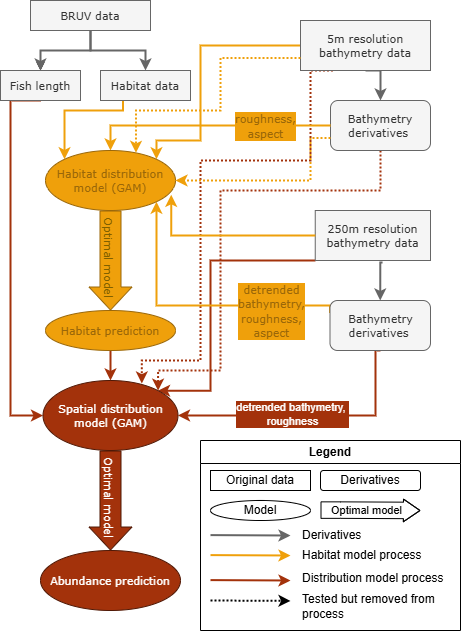

The diagram above was exported from draw.io. Its source (the exported page's mxGraphModel, read from the mxfile embedded in the PNG):
<mxGraphModel dx="1044" dy="623" grid="1" gridSize="10" guides="1" tooltips="1" connect="1" arrows="1" fold="1" page="1" pageScale="1" pageWidth="827" pageHeight="1169" math="0" shadow="0">
  <root>
    <mxCell id="WIyWlLk6GJQsqaUBKTNV-0" />
    <mxCell id="WIyWlLk6GJQsqaUBKTNV-1" parent="WIyWlLk6GJQsqaUBKTNV-0" />
    <mxCell id="QnAHNYZheqqFxq_gVrqq-2" value="" style="edgeStyle=orthogonalEdgeStyle;rounded=0;orthogonalLoop=1;jettySize=auto;html=1;fontFamily=Verdana;fontSize=11;verticalAlign=middle;" parent="WIyWlLk6GJQsqaUBKTNV-1" source="QnAHNYZheqqFxq_gVrqq-0" target="QnAHNYZheqqFxq_gVrqq-1" edge="1">
      <mxGeometry relative="1" as="geometry" />
    </mxCell>
    <mxCell id="QnAHNYZheqqFxq_gVrqq-3" value="" style="edgeStyle=orthogonalEdgeStyle;rounded=0;orthogonalLoop=1;jettySize=auto;html=1;fillColor=#f5f5f5;strokeColor=#666666;strokeWidth=2;fontFamily=Verdana;fontSize=11;verticalAlign=middle;" parent="WIyWlLk6GJQsqaUBKTNV-1" source="QnAHNYZheqqFxq_gVrqq-0" target="QnAHNYZheqqFxq_gVrqq-1" edge="1">
      <mxGeometry relative="1" as="geometry" />
    </mxCell>
    <mxCell id="QnAHNYZheqqFxq_gVrqq-5" value="" style="edgeStyle=orthogonalEdgeStyle;rounded=0;orthogonalLoop=1;jettySize=auto;html=1;fillColor=#f5f5f5;strokeColor=#666666;strokeWidth=2;fontFamily=Verdana;fontSize=11;verticalAlign=middle;" parent="WIyWlLk6GJQsqaUBKTNV-1" source="QnAHNYZheqqFxq_gVrqq-0" target="QnAHNYZheqqFxq_gVrqq-4" edge="1">
      <mxGeometry relative="1" as="geometry" />
    </mxCell>
    <mxCell id="QnAHNYZheqqFxq_gVrqq-0" value="BRUV data" style="rounded=0;whiteSpace=wrap;html=1;fillColor=#f5f5f5;fontColor=#333333;strokeColor=#666666;fontFamily=Verdana;fontSize=11;verticalAlign=middle;" parent="WIyWlLk6GJQsqaUBKTNV-1" vertex="1">
      <mxGeometry x="60" y="40" width="120" height="30" as="geometry" />
    </mxCell>
    <mxCell id="QnAHNYZheqqFxq_gVrqq-49" style="edgeStyle=orthogonalEdgeStyle;rounded=0;orthogonalLoop=1;jettySize=auto;html=1;exitX=0.5;exitY=1;exitDx=0;exitDy=0;entryX=0;entryY=0.5;entryDx=0;entryDy=0;strokeWidth=2;strokeColor=#A3320B;fontFamily=Verdana;fontSize=11;verticalAlign=middle;fillColor=#6B0504;curved=0;" parent="WIyWlLk6GJQsqaUBKTNV-1" source="QnAHNYZheqqFxq_gVrqq-1" target="QnAHNYZheqqFxq_gVrqq-47" edge="1">
      <mxGeometry relative="1" as="geometry">
        <Array as="points">
          <mxPoint x="40" y="140" />
          <mxPoint x="40" y="455" />
        </Array>
      </mxGeometry>
    </mxCell>
    <mxCell id="QnAHNYZheqqFxq_gVrqq-1" value="Fish length" style="whiteSpace=wrap;html=1;rounded=0;fillColor=#f5f5f5;fontColor=#333333;strokeColor=#666666;fontFamily=Verdana;fontSize=11;verticalAlign=middle;" parent="WIyWlLk6GJQsqaUBKTNV-1" vertex="1">
      <mxGeometry x="30" y="110" width="80" height="30" as="geometry" />
    </mxCell>
    <mxCell id="QnAHNYZheqqFxq_gVrqq-20" style="edgeStyle=orthogonalEdgeStyle;rounded=0;orthogonalLoop=1;jettySize=auto;html=1;exitX=0.25;exitY=1;exitDx=0;exitDy=0;entryX=0;entryY=0;entryDx=0;entryDy=0;fillColor=#A3320B;strokeColor=#EFA00B;strokeWidth=2;fontFamily=Verdana;fontSize=11;verticalAlign=middle;" parent="WIyWlLk6GJQsqaUBKTNV-1" source="QnAHNYZheqqFxq_gVrqq-4" target="QnAHNYZheqqFxq_gVrqq-51" edge="1">
      <mxGeometry relative="1" as="geometry">
        <mxPoint x="260" y="235" as="targetPoint" />
        <Array as="points">
          <mxPoint x="153" y="150" />
          <mxPoint x="94" y="150" />
        </Array>
      </mxGeometry>
    </mxCell>
    <mxCell id="QnAHNYZheqqFxq_gVrqq-4" value="Habitat data" style="whiteSpace=wrap;html=1;rounded=0;fillColor=#f5f5f5;fontColor=#333333;strokeColor=#666666;fontFamily=Verdana;fontSize=11;verticalAlign=middle;" parent="WIyWlLk6GJQsqaUBKTNV-1" vertex="1">
      <mxGeometry x="130" y="110" width="90" height="30" as="geometry" />
    </mxCell>
    <mxCell id="QnAHNYZheqqFxq_gVrqq-39" style="edgeStyle=orthogonalEdgeStyle;rounded=0;orthogonalLoop=1;jettySize=auto;html=1;entryX=0.5;entryY=0;entryDx=0;entryDy=0;fillColor=#f5f5f5;strokeColor=#666666;strokeWidth=2;fontFamily=Verdana;fontSize=11;verticalAlign=middle;exitX=0.584;exitY=1.04;exitDx=0;exitDy=0;exitPerimeter=0;" parent="WIyWlLk6GJQsqaUBKTNV-1" source="QnAHNYZheqqFxq_gVrqq-7" target="QnAHNYZheqqFxq_gVrqq-24" edge="1">
      <mxGeometry relative="1" as="geometry">
        <mxPoint x="412" y="300" as="sourcePoint" />
      </mxGeometry>
    </mxCell>
    <mxCell id="QnAHNYZheqqFxq_gVrqq-41" style="edgeStyle=orthogonalEdgeStyle;rounded=0;orthogonalLoop=1;jettySize=auto;html=1;exitX=0;exitY=1;exitDx=0;exitDy=0;strokeColor=#A3320B;strokeWidth=2;entryX=1;entryY=0;entryDx=0;entryDy=0;fontFamily=Verdana;fontSize=11;verticalAlign=middle;fillColor=#6B0504;curved=0;" parent="WIyWlLk6GJQsqaUBKTNV-1" source="QnAHNYZheqqFxq_gVrqq-7" target="QnAHNYZheqqFxq_gVrqq-47" edge="1">
      <mxGeometry relative="1" as="geometry">
        <mxPoint x="360" y="440" as="targetPoint" />
        <Array as="points">
          <mxPoint x="240" y="300" />
          <mxPoint x="240" y="430" />
        </Array>
      </mxGeometry>
    </mxCell>
    <mxCell id="QnAHNYZheqqFxq_gVrqq-7" value="250m resolution bathymetry data" style="rounded=0;whiteSpace=wrap;html=1;fillColor=#f5f5f5;fontColor=#333333;strokeColor=#666666;fontFamily=Verdana;fontSize=11;verticalAlign=middle;" parent="WIyWlLk6GJQsqaUBKTNV-1" vertex="1">
      <mxGeometry x="344.75" y="250" width="115.25" height="50" as="geometry" />
    </mxCell>
    <mxCell id="QnAHNYZheqqFxq_gVrqq-34" style="edgeStyle=orthogonalEdgeStyle;rounded=0;orthogonalLoop=1;jettySize=auto;html=1;exitX=0.5;exitY=1;exitDx=0;exitDy=0;entryX=0.5;entryY=0;entryDx=0;entryDy=0;fillColor=#f5f5f5;strokeColor=#666666;strokeWidth=2;fontFamily=Verdana;fontSize=11;verticalAlign=middle;" parent="WIyWlLk6GJQsqaUBKTNV-1" source="QnAHNYZheqqFxq_gVrqq-8" target="QnAHNYZheqqFxq_gVrqq-23" edge="1">
      <mxGeometry relative="1" as="geometry" />
    </mxCell>
    <mxCell id="QnAHNYZheqqFxq_gVrqq-35" style="edgeStyle=orthogonalEdgeStyle;rounded=0;orthogonalLoop=1;jettySize=auto;html=1;exitX=0;exitY=0.5;exitDx=0;exitDy=0;entryX=1;entryY=0;entryDx=0;entryDy=0;fillColor=#A3320B;strokeColor=#EFA00B;strokeWidth=2;fontFamily=Verdana;fontSize=11;verticalAlign=middle;" parent="WIyWlLk6GJQsqaUBKTNV-1" source="QnAHNYZheqqFxq_gVrqq-8" target="QnAHNYZheqqFxq_gVrqq-51" edge="1">
      <mxGeometry relative="1" as="geometry">
        <mxPoint x="357.5" y="217.5" as="targetPoint" />
        <Array as="points">
          <mxPoint x="230" y="85" />
          <mxPoint x="230" y="180" />
          <mxPoint x="186" y="180" />
        </Array>
      </mxGeometry>
    </mxCell>
    <mxCell id="94l-lQU0devV_FR5V7W3-1" style="edgeStyle=orthogonalEdgeStyle;rounded=0;orthogonalLoop=1;jettySize=auto;html=1;exitX=0.25;exitY=1;exitDx=0;exitDy=0;entryX=0.732;entryY=0.044;entryDx=0;entryDy=0;strokeColor=#A3320B;dashed=1;strokeWidth=2;entryPerimeter=0;dashPattern=1 1;" parent="WIyWlLk6GJQsqaUBKTNV-1" source="QnAHNYZheqqFxq_gVrqq-8" target="QnAHNYZheqqFxq_gVrqq-47" edge="1">
      <mxGeometry relative="1" as="geometry">
        <Array as="points">
          <mxPoint x="340" y="110" />
          <mxPoint x="340" y="200" />
          <mxPoint x="230" y="200" />
          <mxPoint x="230" y="400" />
          <mxPoint x="171" y="400" />
          <mxPoint x="171" y="423" />
        </Array>
      </mxGeometry>
    </mxCell>
    <mxCell id="QnAHNYZheqqFxq_gVrqq-8" value="5m resolution bathymetry data" style="rounded=0;whiteSpace=wrap;html=1;fillColor=#f5f5f5;fontColor=#333333;strokeColor=#666666;fontFamily=Verdana;fontSize=11;verticalAlign=middle;" parent="WIyWlLk6GJQsqaUBKTNV-1" vertex="1">
      <mxGeometry x="330" y="60" width="130" height="50" as="geometry" />
    </mxCell>
    <mxCell id="94l-lQU0devV_FR5V7W3-0" style="edgeStyle=orthogonalEdgeStyle;rounded=0;orthogonalLoop=1;jettySize=auto;html=1;exitX=0.5;exitY=1;exitDx=0;exitDy=0;entryX=1;entryY=0;entryDx=0;entryDy=0;dashed=1;strokeWidth=2;strokeColor=#A3320B;dashPattern=1 1;" parent="WIyWlLk6GJQsqaUBKTNV-1" source="QnAHNYZheqqFxq_gVrqq-23" target="QnAHNYZheqqFxq_gVrqq-47" edge="1">
      <mxGeometry relative="1" as="geometry">
        <Array as="points">
          <mxPoint x="410" y="230" />
          <mxPoint x="250" y="230" />
          <mxPoint x="250" y="410" />
          <mxPoint x="188" y="410" />
        </Array>
      </mxGeometry>
    </mxCell>
    <mxCell id="QnAHNYZheqqFxq_gVrqq-23" value="Bathymetry derivatives&amp;nbsp;" style="rounded=1;whiteSpace=wrap;html=1;fillColor=#f5f5f5;fontColor=#333333;strokeColor=#666666;fontFamily=Verdana;fontSize=11;verticalAlign=middle;" parent="WIyWlLk6GJQsqaUBKTNV-1" vertex="1">
      <mxGeometry x="360" y="140" width="100" height="50" as="geometry" />
    </mxCell>
    <mxCell id="QnAHNYZheqqFxq_gVrqq-43" style="edgeStyle=orthogonalEdgeStyle;rounded=0;orthogonalLoop=1;jettySize=auto;html=1;strokeColor=#A3320B;strokeWidth=2;entryX=1;entryY=0.5;entryDx=0;entryDy=0;fontFamily=Verdana;fontSize=11;verticalAlign=middle;fillColor=#6B0504;exitX=0.5;exitY=1;exitDx=0;exitDy=0;curved=0;" parent="WIyWlLk6GJQsqaUBKTNV-1" source="QnAHNYZheqqFxq_gVrqq-24" target="QnAHNYZheqqFxq_gVrqq-47" edge="1">
      <mxGeometry relative="1" as="geometry">
        <mxPoint x="430" y="360" as="targetPoint" />
        <Array as="points">
          <mxPoint x="405" y="455" />
        </Array>
        <mxPoint x="400" y="400" as="sourcePoint" />
      </mxGeometry>
    </mxCell>
    <mxCell id="UVYmnNJeyjw8zzBaYIql-0" value="detrended bathymetry,&amp;nbsp;&lt;div&gt;roughness&lt;/div&gt;" style="edgeLabel;html=1;align=center;verticalAlign=middle;resizable=0;points=[];labelBackgroundColor=#A3320B;fontColor=#FFFFFF;labelBorderColor=none;" parent="QnAHNYZheqqFxq_gVrqq-43" vertex="1" connectable="0">
      <mxGeometry x="0.148" y="-2" relative="1" as="geometry">
        <mxPoint as="offset" />
      </mxGeometry>
    </mxCell>
    <mxCell id="QnAHNYZheqqFxq_gVrqq-44" style="edgeStyle=orthogonalEdgeStyle;rounded=0;orthogonalLoop=1;jettySize=auto;html=1;exitX=0;exitY=0.25;exitDx=0;exitDy=0;entryX=1;entryY=1;entryDx=0;entryDy=0;fillColor=#A3320B;strokeColor=#EFA00B;strokeWidth=2;fontFamily=Verdana;fontSize=11;verticalAlign=middle;" parent="WIyWlLk6GJQsqaUBKTNV-1" source="QnAHNYZheqqFxq_gVrqq-24" target="QnAHNYZheqqFxq_gVrqq-51" edge="1">
      <mxGeometry relative="1" as="geometry">
        <mxPoint x="357.5" y="252.5" as="targetPoint" />
        <Array as="points">
          <mxPoint x="360" y="345" />
          <mxPoint x="186" y="345" />
        </Array>
      </mxGeometry>
    </mxCell>
    <mxCell id="UVYmnNJeyjw8zzBaYIql-1" value="&lt;span style=&quot;font-family: Verdana; text-wrap-mode: wrap;&quot;&gt;detrended bathymetry,&lt;/span&gt;&lt;div&gt;&lt;span style=&quot;font-family: Verdana; text-wrap-mode: wrap;&quot;&gt;roughness,&lt;/span&gt;&lt;/div&gt;&lt;div&gt;&lt;span style=&quot;font-family: Verdana; text-wrap-mode: wrap;&quot;&gt;aspect&lt;/span&gt;&lt;/div&gt;" style="edgeLabel;html=1;align=center;verticalAlign=middle;resizable=0;points=[];fontColor=#9A6709;labelBackgroundColor=#EFA00B;" parent="QnAHNYZheqqFxq_gVrqq-44" vertex="1" connectable="0">
      <mxGeometry x="-0.7209" y="2" relative="1" as="geometry">
        <mxPoint x="-27" y="3" as="offset" />
      </mxGeometry>
    </mxCell>
    <mxCell id="QnAHNYZheqqFxq_gVrqq-24" value="Bathymetry derivatives&amp;nbsp;" style="rounded=1;whiteSpace=wrap;html=1;fillColor=#f5f5f5;fontColor=#333333;strokeColor=#666666;fontFamily=Verdana;fontSize=11;verticalAlign=middle;" parent="WIyWlLk6GJQsqaUBKTNV-1" vertex="1">
      <mxGeometry x="359.5" y="340" width="100.5" height="50" as="geometry" />
    </mxCell>
    <mxCell id="QnAHNYZheqqFxq_gVrqq-37" style="edgeStyle=orthogonalEdgeStyle;rounded=0;orthogonalLoop=1;jettySize=auto;html=1;entryX=0.5;entryY=0;entryDx=0;entryDy=0;fillColor=#A3320B;strokeColor=#EFA00B;strokeWidth=2;exitX=0;exitY=0.5;exitDx=0;exitDy=0;fontFamily=Verdana;fontSize=11;verticalAlign=middle;" parent="WIyWlLk6GJQsqaUBKTNV-1" source="QnAHNYZheqqFxq_gVrqq-23" target="QnAHNYZheqqFxq_gVrqq-51" edge="1">
      <mxGeometry relative="1" as="geometry">
        <mxPoint x="285" y="170" as="sourcePoint" />
        <mxPoint x="170" y="180" as="targetPoint" />
        <Array as="points">
          <mxPoint x="140" y="165" />
        </Array>
      </mxGeometry>
    </mxCell>
    <mxCell id="UVYmnNJeyjw8zzBaYIql-2" value="&lt;span style=&quot;font-family: Verdana; text-wrap-mode: wrap;&quot;&gt;roughness,&lt;/span&gt;&lt;div&gt;&lt;span style=&quot;font-family: Verdana; text-wrap-mode: wrap;&quot;&gt;aspect&lt;/span&gt;&lt;/div&gt;" style="edgeLabel;html=1;align=center;verticalAlign=middle;resizable=0;points=[];fontColor=#9A6709;labelBackgroundColor=#EFA00B;" parent="QnAHNYZheqqFxq_gVrqq-37" vertex="1" connectable="0">
      <mxGeometry x="0.3854" relative="1" as="geometry">
        <mxPoint x="104" as="offset" />
      </mxGeometry>
    </mxCell>
    <mxCell id="QnAHNYZheqqFxq_gVrqq-42" style="edgeStyle=orthogonalEdgeStyle;rounded=0;orthogonalLoop=1;jettySize=auto;html=1;exitX=0;exitY=0.5;exitDx=0;exitDy=0;entryX=0.967;entryY=0.738;entryDx=0;entryDy=0;fillColor=#A3320B;strokeColor=#EFA00B;strokeWidth=2;fontFamily=Verdana;fontSize=11;verticalAlign=middle;entryPerimeter=0;" parent="WIyWlLk6GJQsqaUBKTNV-1" source="QnAHNYZheqqFxq_gVrqq-7" target="QnAHNYZheqqFxq_gVrqq-51" edge="1">
      <mxGeometry relative="1" as="geometry">
        <mxPoint x="390" y="235" as="targetPoint" />
        <Array as="points">
          <mxPoint x="201" y="275" />
        </Array>
      </mxGeometry>
    </mxCell>
    <mxCell id="QnAHNYZheqqFxq_gVrqq-46" value="Abundance prediction" style="ellipse;whiteSpace=wrap;html=1;gradientColor=none;fillColor=#A3320B;fontColor=#FFFFFF;strokeColor=light-dark(#4F1805,#FFFFFF);fontFamily=Verdana;fontSize=11;verticalAlign=middle;" parent="WIyWlLk6GJQsqaUBKTNV-1" vertex="1">
      <mxGeometry x="70" y="590" width="140" height="60" as="geometry" />
    </mxCell>
    <mxCell id="QnAHNYZheqqFxq_gVrqq-47" value="Spatial distribution model (GAM)" style="ellipse;whiteSpace=wrap;html=1;fillColor=#A3320B;fontColor=#FFFFFF;strokeColor=light-dark(#4F1805,#FFFFFF);fontFamily=Verdana;fontSize=11;verticalAlign=middle;" parent="WIyWlLk6GJQsqaUBKTNV-1" vertex="1">
      <mxGeometry x="72.5" y="420" width="135" height="70" as="geometry" />
    </mxCell>
    <mxCell id="QnAHNYZheqqFxq_gVrqq-51" value="&lt;font style=&quot;&quot;&gt;Habitat distribution model (GAM)&lt;/font&gt;" style="ellipse;whiteSpace=wrap;html=1;fillColor=#EFA00B;strokeColor=light-dark(#9A6709,#000000);fontFamily=Verdana;fontSize=11;verticalAlign=middle;fontColor=#9A6709;" parent="WIyWlLk6GJQsqaUBKTNV-1" vertex="1">
      <mxGeometry x="75" y="190" width="130" height="60" as="geometry" />
    </mxCell>
    <mxCell id="QnAHNYZheqqFxq_gVrqq-55" value="" style="shape=flexArrow;endArrow=classic;html=1;rounded=0;entryX=0.5;entryY=0;entryDx=0;entryDy=0;exitX=0.5;exitY=1;exitDx=0;exitDy=0;endWidth=21;endSize=7.33;width=21;fillColor=#A3320B;labelBackgroundColor=none;strokeColor=light-dark(#4F1805,#FFFFFF);fontFamily=Verdana;fontSize=11;verticalAlign=middle;gradientColor=none;" parent="WIyWlLk6GJQsqaUBKTNV-1" source="QnAHNYZheqqFxq_gVrqq-47" target="QnAHNYZheqqFxq_gVrqq-46" edge="1">
      <mxGeometry width="50" height="50" relative="1" as="geometry">
        <mxPoint x="202.5" y="480" as="sourcePoint" />
        <mxPoint x="252.5" y="430" as="targetPoint" />
      </mxGeometry>
    </mxCell>
    <mxCell id="QnAHNYZheqqFxq_gVrqq-56" value="Optimal model" style="edgeLabel;html=1;align=center;verticalAlign=middle;resizable=0;points=[];rotation=90;labelBackgroundColor=none;fontColor=#FFFFFF;fontFamily=Verdana;fontSize=11;" parent="QnAHNYZheqqFxq_gVrqq-55" vertex="1" connectable="0">
      <mxGeometry x="-0.5655" y="-6" relative="1" as="geometry">
        <mxPoint x="6" y="24" as="offset" />
      </mxGeometry>
    </mxCell>
    <mxCell id="QnAHNYZheqqFxq_gVrqq-57" value="" style="shape=flexArrow;endArrow=classic;html=1;rounded=0;exitX=0.5;exitY=1;exitDx=0;exitDy=0;endWidth=21;endSize=7.33;width=21;entryX=0.5;entryY=0;entryDx=0;entryDy=0;fillColor=#EFA00B;strokeColor=#9A6709;fontFamily=Verdana;fontSize=11;verticalAlign=middle;fontColor=#9A6709;" parent="WIyWlLk6GJQsqaUBKTNV-1" source="QnAHNYZheqqFxq_gVrqq-51" target="QnAHNYZheqqFxq_gVrqq-59" edge="1">
      <mxGeometry width="50" height="50" relative="1" as="geometry">
        <mxPoint x="320" y="270" as="sourcePoint" />
        <mxPoint x="320" y="310" as="targetPoint" />
      </mxGeometry>
    </mxCell>
    <mxCell id="QnAHNYZheqqFxq_gVrqq-58" value="&lt;font style=&quot;&quot;&gt;Optimal model&lt;/font&gt;" style="edgeLabel;html=1;align=center;verticalAlign=middle;resizable=0;points=[];rotation=90;labelBackgroundColor=none;fontFamily=Verdana;fontSize=11;fontColor=#7F6000;" parent="QnAHNYZheqqFxq_gVrqq-57" vertex="1" connectable="0">
      <mxGeometry x="-0.5655" y="-6" relative="1" as="geometry">
        <mxPoint x="6" y="24" as="offset" />
      </mxGeometry>
    </mxCell>
    <mxCell id="QnAHNYZheqqFxq_gVrqq-62" style="edgeStyle=orthogonalEdgeStyle;rounded=0;orthogonalLoop=1;jettySize=auto;html=1;exitX=0.5;exitY=1;exitDx=0;exitDy=0;entryX=0.5;entryY=0;entryDx=0;entryDy=0;labelBackgroundColor=none;strokeWidth=2;strokeColor=#A3320B;fontFamily=Verdana;fontSize=11;verticalAlign=middle;fillColor=#6B0504;curved=0;" parent="WIyWlLk6GJQsqaUBKTNV-1" source="QnAHNYZheqqFxq_gVrqq-59" target="QnAHNYZheqqFxq_gVrqq-47" edge="1">
      <mxGeometry relative="1" as="geometry">
        <Array as="points">
          <mxPoint x="140" y="410" />
          <mxPoint x="140" y="410" />
        </Array>
      </mxGeometry>
    </mxCell>
    <mxCell id="QnAHNYZheqqFxq_gVrqq-59" value="&lt;font style=&quot;&quot;&gt;Habitat prediction&lt;/font&gt;" style="ellipse;whiteSpace=wrap;html=1;fillColor=#EFA00B;strokeColor=#9A6709;fontFamily=Verdana;fontSize=11;verticalAlign=middle;fontColor=#9A6709;" parent="WIyWlLk6GJQsqaUBKTNV-1" vertex="1">
      <mxGeometry x="75" y="350" width="130" height="40" as="geometry" />
    </mxCell>
    <mxCell id="QnAHNYZheqqFxq_gVrqq-65" value="Legend" style="swimlane;whiteSpace=wrap;html=1;" parent="WIyWlLk6GJQsqaUBKTNV-1" vertex="1">
      <mxGeometry x="230" y="480" width="260" height="190" as="geometry" />
    </mxCell>
    <mxCell id="QnAHNYZheqqFxq_gVrqq-66" value="Original data" style="rounded=0;whiteSpace=wrap;html=1;" parent="QnAHNYZheqqFxq_gVrqq-65" vertex="1">
      <mxGeometry x="10" y="30" width="100" height="20" as="geometry" />
    </mxCell>
    <mxCell id="QnAHNYZheqqFxq_gVrqq-67" value="Derivatives" style="rounded=1;whiteSpace=wrap;html=1;" parent="QnAHNYZheqqFxq_gVrqq-65" vertex="1">
      <mxGeometry x="120" y="30" width="100" height="20" as="geometry" />
    </mxCell>
    <mxCell id="QnAHNYZheqqFxq_gVrqq-70" value="Model" style="ellipse;whiteSpace=wrap;html=1;" parent="QnAHNYZheqqFxq_gVrqq-65" vertex="1">
      <mxGeometry x="10" y="60" width="100" height="20" as="geometry" />
    </mxCell>
    <mxCell id="QnAHNYZheqqFxq_gVrqq-73" value="" style="endArrow=classic;html=1;rounded=0;strokeWidth=2;strokeColor=#EFA00B;fillColor=#A3320B;" parent="QnAHNYZheqqFxq_gVrqq-65" edge="1">
      <mxGeometry width="50" height="50" relative="1" as="geometry">
        <mxPoint x="10" y="114.60000000000001" as="sourcePoint" />
        <mxPoint x="90" y="115" as="targetPoint" />
      </mxGeometry>
    </mxCell>
    <mxCell id="QnAHNYZheqqFxq_gVrqq-74" value="" style="endArrow=classic;html=1;rounded=0;strokeWidth=2;strokeColor=#A3320B;fillColor=#6B0504;" parent="QnAHNYZheqqFxq_gVrqq-65" edge="1">
      <mxGeometry width="50" height="50" relative="1" as="geometry">
        <mxPoint x="10" y="139.6" as="sourcePoint" />
        <mxPoint x="90" y="140" as="targetPoint" />
      </mxGeometry>
    </mxCell>
    <mxCell id="QnAHNYZheqqFxq_gVrqq-75" value="Habitat model process" style="text;html=1;align=left;verticalAlign=middle;whiteSpace=wrap;rounded=0;" parent="QnAHNYZheqqFxq_gVrqq-65" vertex="1">
      <mxGeometry x="100" y="105" width="130" height="20" as="geometry" />
    </mxCell>
    <mxCell id="QnAHNYZheqqFxq_gVrqq-76" value="Distribution model process" style="text;html=1;align=left;verticalAlign=middle;whiteSpace=wrap;rounded=0;" parent="QnAHNYZheqqFxq_gVrqq-65" vertex="1">
      <mxGeometry x="100" y="125" width="150" height="25" as="geometry" />
    </mxCell>
    <mxCell id="QnAHNYZheqqFxq_gVrqq-77" value="" style="shape=flexArrow;endArrow=classic;html=1;rounded=0;endWidth=5.125;endSize=5.19;width=16.5;" parent="QnAHNYZheqqFxq_gVrqq-65" edge="1">
      <mxGeometry width="50" height="50" relative="1" as="geometry">
        <mxPoint x="120" y="69.6" as="sourcePoint" />
        <mxPoint x="220" y="70" as="targetPoint" />
        <Array as="points">
          <mxPoint x="140" y="69.6" />
        </Array>
      </mxGeometry>
    </mxCell>
    <mxCell id="QnAHNYZheqqFxq_gVrqq-78" value="Optimal model" style="edgeLabel;html=1;align=center;verticalAlign=middle;resizable=0;points=[];labelBackgroundColor=none;fontSize=11;" parent="QnAHNYZheqqFxq_gVrqq-77" vertex="1" connectable="0">
      <mxGeometry x="-0.7163" relative="1" as="geometry">
        <mxPoint x="31" as="offset" />
      </mxGeometry>
    </mxCell>
    <mxCell id="QnAHNYZheqqFxq_gVrqq-79" value="" style="endArrow=classic;html=1;rounded=0;strokeWidth=2;strokeColor=#666666;fillColor=#eeeeee;" parent="QnAHNYZheqqFxq_gVrqq-65" edge="1">
      <mxGeometry width="50" height="50" relative="1" as="geometry">
        <mxPoint x="10" y="94.60000000000002" as="sourcePoint" />
        <mxPoint x="90" y="95" as="targetPoint" />
      </mxGeometry>
    </mxCell>
    <mxCell id="QnAHNYZheqqFxq_gVrqq-80" value="Derivatives" style="text;html=1;align=left;verticalAlign=middle;whiteSpace=wrap;rounded=0;" parent="QnAHNYZheqqFxq_gVrqq-65" vertex="1">
      <mxGeometry x="100" y="85" width="130" height="20" as="geometry" />
    </mxCell>
    <mxCell id="94l-lQU0devV_FR5V7W3-2" value="" style="endArrow=classic;html=1;rounded=0;strokeWidth=2;strokeColor=#000000;fillColor=#6B0504;dashed=1;dashPattern=1 1;" parent="QnAHNYZheqqFxq_gVrqq-65" edge="1">
      <mxGeometry width="50" height="50" relative="1" as="geometry">
        <mxPoint x="10" y="160" as="sourcePoint" />
        <mxPoint x="90" y="160.39999999999998" as="targetPoint" />
      </mxGeometry>
    </mxCell>
    <mxCell id="94l-lQU0devV_FR5V7W3-3" value="Tested but removed from process" style="text;html=1;align=left;verticalAlign=middle;whiteSpace=wrap;rounded=0;" parent="QnAHNYZheqqFxq_gVrqq-65" vertex="1">
      <mxGeometry x="100" y="150" width="150" height="31" as="geometry" />
    </mxCell>
    <mxCell id="TDj7xz8dWmTQFpR3AeLB-0" style="edgeStyle=orthogonalEdgeStyle;rounded=0;orthogonalLoop=1;jettySize=auto;html=1;exitX=0;exitY=0.75;exitDx=0;exitDy=0;entryX=1;entryY=0.5;entryDx=0;entryDy=0;dashed=1;strokeWidth=2;strokeColor=#EFA00B;dashPattern=1 1;" edge="1" parent="WIyWlLk6GJQsqaUBKTNV-1" source="QnAHNYZheqqFxq_gVrqq-23" target="QnAHNYZheqqFxq_gVrqq-51">
      <mxGeometry relative="1" as="geometry">
        <Array as="points">
          <mxPoint x="340" y="178" />
          <mxPoint x="340" y="220" />
        </Array>
        <mxPoint x="752" y="150" as="sourcePoint" />
        <mxPoint x="530" y="390" as="targetPoint" />
      </mxGeometry>
    </mxCell>
    <mxCell id="TDj7xz8dWmTQFpR3AeLB-1" style="edgeStyle=orthogonalEdgeStyle;rounded=0;orthogonalLoop=1;jettySize=auto;html=1;exitX=0;exitY=0.75;exitDx=0;exitDy=0;entryX=0.696;entryY=0.039;entryDx=0;entryDy=0;dashed=1;strokeWidth=2;strokeColor=#EFA00B;entryPerimeter=0;dashPattern=1 1;" edge="1" parent="WIyWlLk6GJQsqaUBKTNV-1" source="QnAHNYZheqqFxq_gVrqq-8" target="QnAHNYZheqqFxq_gVrqq-51">
      <mxGeometry relative="1" as="geometry">
        <Array as="points">
          <mxPoint x="250" y="98" />
          <mxPoint x="250" y="150" />
          <mxPoint x="166" y="150" />
        </Array>
        <mxPoint x="324" y="130" as="sourcePoint" />
        <mxPoint x="160" y="159" as="targetPoint" />
      </mxGeometry>
    </mxCell>
  </root>
</mxGraphModel>